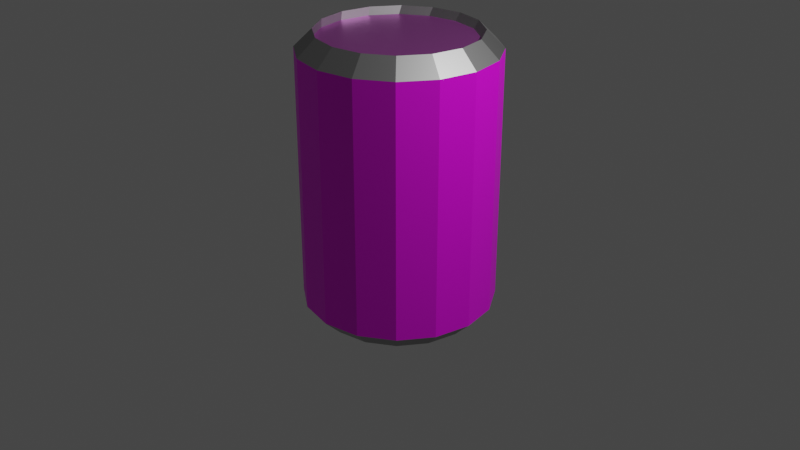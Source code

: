 # Source: soda_can.blend  (saved by Blender 2.93.20; exported with 4.5.12 LTS)
import bpy
from mathutils import Matrix  # noqa: F401  (used for matrix-valued properties, if any)

bpy.ops.wm.read_factory_settings(use_empty=True)
scene = bpy.context.scene
scene.name = 'Scene'

# ---- collections
col_collection = bpy.data.collections.new('Collection'); scene.collection.children.link(col_collection)

# ---- images (referenced by path relative to the original .blend; pixels are not part of the script)
import os
ASSET_DIR = os.environ.get("B2B_ASSET_DIR", "")  # directory of the original .blend (textures are referenced by path, not embedded)
HERE = os.path.dirname(os.path.abspath(__file__))  # packed textures are extracted next to this script under _unpacked/

def load_image(name, relpath, width, height, colorspace="sRGB"):
    """Load a texture the original file referenced (path relative to the .blend, or extracted next to this script)."""
    p = next((c for c in (os.path.join(HERE, relpath), os.path.join(ASSET_DIR, relpath)) if relpath and os.path.exists(c)), "")
    if p:
        img = bpy.data.images.load(p, check_existing=True)
        img.name = name
    else:  # same state as the original file: an image datablock whose file is absent (Cycles renders it pink)
        img = bpy.data.images.new(name, width, height)
        img.source = "FILE"
        img.filepath = "//" + (relpath or name)
    img.colorspace_settings.name = colorspace
    return img
img_cola_tex_png = load_image('cola-tex.png', 'cola-tex.png', 1024, 1024, 'sRGB')
img_cola_lid_alpha_png = load_image('cola-lid-alpha.png', 'cola-lid-alpha.png', 1024, 1024, 'sRGB')

# ---- materials (node trees are filled in below, after node groups)
mat_metal = bpy.data.materials.new('Metal')
mat_metal.use_transparent_shadow = False
mat_coke_label = bpy.data.materials.new('Coke Label')
mat_coke_label.use_transparent_shadow = False
mat_coke_lid = bpy.data.materials.new('Coke Lid')
mat_coke_lid.use_transparent_shadow = False

# ---- material node trees
mat_metal.use_nodes = True; mat_metal.node_tree.nodes.clear()
_N = mat_metal.node_tree.nodes; _L = mat_metal.node_tree.links
n0 = _N.new('ShaderNodeBsdfPrincipled'); n0.name = 'Principled BSDF'; n0.location = (10, 300)
n0.distribution = 'GGX'
n0.subsurface_method = 'BURLEY'
n0.inputs[0].default_value = (0.4, 0.4, 0.4, 1.0)
n0.inputs[1].default_value = 1.0
n0.inputs[2].default_value = 0.4883
n0.inputs[3].default_value = 1.45
n0.inputs[13].default_value = 0.0
n0.inputs[27].default_value = (0.0, 0.0, 0.0, 1.0)
n0.inputs[28].default_value = 1.0
n1 = _N.new('ShaderNodeOutputMaterial'); n1.name = 'Material Output'; n1.location = (300, 300)
_L.new(n0.outputs[0], n1.inputs[0])
n1.is_active_output = True
mat_coke_label.use_nodes = True; mat_coke_label.node_tree.nodes.clear()
_N = mat_coke_label.node_tree.nodes; _L = mat_coke_label.node_tree.links
n0 = _N.new('ShaderNodeOutputMaterial'); n0.name = 'Material Output'; n0.location = (300, 300)
n1 = _N.new('ShaderNodeBsdfPrincipled'); n1.name = 'Principled BSDF'; n1.location = (10, 300)
n1.distribution = 'GGX'
n1.subsurface_method = 'BURLEY'
n1.inputs[3].default_value = 1.45
n1.inputs[27].default_value = (0.0, 0.0, 0.0, 1.0)
n1.inputs[28].default_value = 1.0
n2 = _N.new('ShaderNodeMapping'); n2.name = 'Mapping'; n2.location = (-604, 201)
n2.width = 240
n2.inputs[1].default_value = (-3.725e-09, -0.2, 0.0)
n2.inputs[3].default_value = (1.0, 2.3, 2.5)
n3 = _N.new('ShaderNodeTexCoord'); n3.name = 'Texture Coordinate'; n3.location = (-804, 184)
n4 = _N.new('ShaderNodeTexImage'); n4.name = 'Image Texture'; n4.location = (-304, 172)
n4.image = img_cola_tex_png
n4.interpolation = 'Closest'
_L.new(n1.outputs[0], n0.inputs[0])
_L.new(n4.outputs[0], n1.inputs[0])
_L.new(n2.outputs[0], n4.inputs[0])
_L.new(n3.outputs[2], n2.inputs[0])
n0.is_active_output = True
mat_coke_lid.use_nodes = True; mat_coke_lid.node_tree.nodes.clear()
_N = mat_coke_lid.node_tree.nodes; _L = mat_coke_lid.node_tree.links
n0 = _N.new('ShaderNodeMapping'); n0.name = 'Mapping'; n0.location = (-852, 181)
n0.width = 240
n0.inputs[1].default_value = (-0.125, -0.125, 0.0)
n0.inputs[3].default_value = (2.5, 2.5, 1.0)
n1 = _N.new('ShaderNodeTexCoord'); n1.name = 'Texture Coordinate'; n1.location = (-1052, 164)
n2 = _N.new('ShaderNodeTexImage'); n2.name = 'Image Texture'; n2.location = (-552, 152)
n2.image = img_cola_lid_alpha_png
n2.interpolation = 'Closest'
n3 = _N.new('ShaderNodeOutputMaterial'); n3.name = 'Material Output'; n3.location = (651, 253)
n4 = _N.new('ShaderNodeBsdfPrincipled'); n4.name = 'Principled BSDF.001'; n4.location = (10, 300)
n4.width = 238
n4.distribution = 'GGX'
n4.subsurface_method = 'BURLEY'
n4.inputs[1].default_value = 1.0
n4.inputs[2].default_value = 0.4883
n4.inputs[3].default_value = 1.45
n4.inputs[13].default_value = 0.0
n4.inputs[27].default_value = (0.0, 0.0, 0.0, 1.0)
n4.inputs[28].default_value = 1.0
n5 = _N.new('ShaderNodeBsdfPrincipled'); n5.name = 'Principled BSDF.002'; n5.location = (411, -22)
n5.distribution = 'GGX'
n5.subsurface_method = 'BURLEY'
n5.inputs[0].default_value = (0.4, 0.4, 0.4, 1.0)
n5.inputs[1].default_value = 1.0
n5.inputs[2].default_value = 0.4883
n5.inputs[3].default_value = 1.45
n5.inputs[13].default_value = 0.0
n5.inputs[27].default_value = (0.0, 0.0, 0.0, 1.0)
n5.inputs[28].default_value = 1.0
n6 = _N.new('ShaderNodeMixShader'); n6.name = 'Mix Shader'; n6.location = (432, 213)
n6.inputs[0].default_value = 0.5567
_L.new(n0.outputs[0], n2.inputs[0])
_L.new(n1.outputs[2], n0.inputs[0])
_L.new(n6.outputs[0], n3.inputs[0])
_L.new(n2.outputs[0], n4.inputs[0])
_L.new(n5.outputs[0], n6.inputs[1])
_L.new(n4.outputs[0], n6.inputs[2])
n3.is_active_output = True

# ---- world
world_world = bpy.data.worlds.new('World'); scene.world = world_world
world_world.use_nodes = True; world_world.node_tree.nodes.clear()
_N = world_world.node_tree.nodes; _L = world_world.node_tree.links
n0 = _N.new('ShaderNodeOutputWorld'); n0.name = 'World Output'; n0.location = (300, 300)
n1 = _N.new('ShaderNodeBackground'); n1.name = 'Background'; n1.location = (10, 300)
n1.inputs[0].default_value = (0.05088, 0.05088, 0.05088, 1.0)
_L.new(n1.outputs[0], n0.inputs[0])
n0.is_active_output = True
world_world.color = (0.05088, 0.05088, 0.05088)
world_world.use_sun_shadow = False
world_world.sun_shadow_jitter_overblur = 0.0

# ---- cameras
cam_camera = bpy.data.cameras.new('Camera')
cam_camera.clip_end = 100.0
cam_camera.ortho_scale = 7.314

# ---- lights
light_light = bpy.data.lights.new('Light', 'POINT')
light_light.transmission_factor = 0.0
light_light.energy = 1000.0
light_light.shadow_soft_size = 0.1
light_light.shadow_maximum_resolution = 0.006
light_light.use_absolute_resolution = True

# ---- meshes
me_cylinder = bpy.data.meshes.new('Cylinder')
me_cylinder.from_pydata([(-2.608e-08, 0.8187, -1.0), (0.0, 1.0, -0.8222), (-2.235e-08, 0.8187, 1.976), (0.0, 1.0, 1.799), (0.3133, 0.7564, -1.0), (0.3827, 0.9239, -0.8222), (0.3133, 0.7564, 1.976), (0.3827, 0.9239, 1.799), (0.5789, 0.5789, -1.0), (0.7071, 0.7071, -0.8222), (0.5789, 0.5789, 1.976), (0.7071, 0.7071, 1.799), (0.7564, 0.3133, -1.0), (0.9239, 0.3827, -0.8222), (0.7564, 0.3133, 1.976), (0.9239, 0.3827, 1.799), (0.8187, -5.96e-08, -1.0), (1.0, -4.371e-08, -0.8222), (0.8187, -5.96e-08, 1.976), (1.0, -4.371e-08, 1.799), (0.7564, -0.3133, -1.0), (0.9239, -0.3827, -0.8222), (0.7564, -0.3133, 1.976), (0.9239, -0.3827, 1.799), (0.5789, -0.5789, -1.0), (0.7071, -0.7071, -0.8222), (0.5789, -0.5789, 1.976), (0.7071, -0.7071, 1.799), (0.3133, -0.7564, -1.0), (0.3827, -0.9239, -0.8222), (0.3133, -0.7564, 1.976), (0.3827, -0.9239, 1.799), (-6.333e-08, -0.8187, -1.0), (-8.742e-08, -1.0, -0.8222), (-6.333e-08, -0.8187, 1.976), (-8.742e-08, -1.0, 1.799), (-0.3133, -0.7564, -1.0), (-0.3827, -0.9239, -0.8222), (-0.3133, -0.7564, 1.976), (-0.3827, -0.9239, 1.799), (-0.5789, -0.5789, -1.0), (-0.7071, -0.7071, -0.8222), (-0.5789, -0.5789, 1.976), (-0.7071, -0.7071, 1.799), (-0.7564, -0.3133, -1.0), (-0.9239, -0.3827, -0.8222), (-0.7564, -0.3133, 1.976), (-0.9239, -0.3827, 1.799), (-0.8187, -1.118e-08, -1.0), (-1.0, 1.192e-08, -0.8222), (-0.8187, -1.49e-08, 1.976), (-1.0, 1.192e-08, 1.799), (-0.7564, 0.3133, -1.0), (-0.9239, 0.3827, -0.8222), (-0.7564, 0.3133, 1.976), (-0.9239, 0.3827, 1.799), (-0.5789, 0.5789, -1.0), (-0.7071, 0.7071, -0.8222), (-0.5789, 0.5789, 1.976), (-0.7071, 0.7071, 1.799), (-0.3133, 0.7564, -1.0), (-0.3827, 0.9239, -0.8222), (-0.3133, 0.7564, 1.976), (-0.3827, 0.9239, 1.799), (-0.01096, 0.7704, 1.896), (0.2932, 0.7099, 1.896), (0.5511, 0.5376, 1.896), (0.7234, 0.2797, 1.896), (0.7839, -0.02448, 1.896), (0.7234, -0.3286, 1.896), (0.5511, -0.5865, 1.896), (0.2932, -0.7588, 1.896), (-0.01096, -0.8193, 1.896), (-0.3151, -0.7588, 1.896), (-0.573, -0.5865, 1.896), (-0.7453, -0.3286, 1.896), (-0.8058, -0.02448, 1.896), (-0.7453, 0.2797, 1.896), (-0.573, 0.5376, 1.896), (-0.3151, 0.7099, 1.896), (0.1762, 0.5406, -0.9401), (-0.05172, 0.5859, -0.9401), (0.3693, 0.4115, -0.9401), (0.4984, 0.2184, -0.9401), (0.5438, -0.009524, -0.9401), (0.4984, -0.2374, -0.9401), (0.3693, -0.4306, -0.9401), (0.1762, -0.5597, -0.9401), (-0.05172, -0.605, -0.9401), (-0.2796, -0.5597, -0.9401), (-0.4728, -0.4306, -0.9401), (-0.6019, -0.2374, -0.9401), (-0.6472, -0.009524, -0.9401), (-0.6019, 0.2184, -0.9401), (-0.4728, 0.4115, -0.9401), (-0.2796, 0.5406, -0.9401)], [], [(61, 63, 3, 1), (9, 11, 15, 13), (13, 15, 19, 17), (17, 19, 23, 21), (21, 23, 27, 25), (25, 27, 31, 29), (29, 31, 35, 33), (33, 35, 39, 37), (37, 39, 43, 41), (41, 43, 47, 45), (45, 47, 51, 49), (49, 51, 55, 53), (53, 55, 59, 57), (57, 59, 63, 61), (5, 7, 11, 9), (30, 26, 70, 71), (1, 3, 7, 5), (1, 5, 4, 0), (7, 3, 2, 6), (5, 9, 8, 4), (11, 7, 6, 10), (9, 13, 12, 8), (15, 11, 10, 14), (13, 17, 16, 12), (19, 15, 14, 18), (17, 21, 20, 16), (23, 19, 18, 22), (21, 25, 24, 20), (27, 23, 22, 26), (25, 29, 28, 24), (31, 27, 26, 30), (29, 33, 32, 28), (35, 31, 30, 34), (33, 37, 36, 32), (39, 35, 34, 38), (37, 41, 40, 36), (43, 39, 38, 42), (41, 45, 44, 40), (47, 43, 42, 46), (45, 49, 48, 44), (51, 47, 46, 50), (49, 53, 52, 48), (55, 51, 50, 54), (53, 57, 56, 52), (59, 55, 54, 58), (57, 61, 60, 56), (63, 59, 58, 62), (61, 1, 0, 60), (3, 63, 62, 2), (36, 40, 90, 89), (65, 64, 79, 78, 77, 76, 75, 74, 73, 72, 71, 70, 69, 68, 67, 66), (2, 62, 79, 64), (50, 46, 75, 76), (6, 2, 64, 65), (26, 22, 69, 70), (46, 42, 74, 75), (22, 18, 68, 69), (42, 38, 73, 74), (62, 58, 78, 79), (18, 14, 67, 68), (38, 34, 72, 73), (58, 54, 77, 78), (14, 10, 66, 67), (34, 30, 71, 72), (54, 50, 76, 77), (10, 6, 65, 66), (81, 80, 82, 83, 84, 85, 86, 87, 88, 89, 90, 91, 92, 93, 94, 95), (56, 60, 95, 94), (12, 16, 84, 83), (32, 36, 89, 88), (52, 56, 94, 93), (8, 12, 83, 82), (28, 32, 88, 87), (48, 52, 93, 92), (4, 8, 82, 80), (0, 4, 80, 81), (24, 28, 87, 86), (44, 48, 92, 91), (60, 0, 81, 95), (20, 24, 86, 85), (40, 44, 91, 90), (16, 20, 85, 84)])
me_cylinder.polygons.foreach_set('material_index', [1, 1, 1, 1, 1, 1, 1, 1, 1, 1, 1, 1, 1, 1, 1, 0, 1, 0, 0, 0, 0, 0, 0, 0, 0, 0, 0, 0, 0, 0, 0, 0, 0, 0, 0, 0, 0, 0, 0, 0, 0, 0, 0, 0, 0, 0, 0, 0, 0, 0, 2, 0, 0, 0, 0, 0, 0, 0, 0, 0, 0, 0, 0, 0, 0, 0, 0, 0, 0, 0, 0, 0, 0, 0, 0, 0, 0, 0, 0, 0, 0, 0])
_uv = me_cylinder.uv_layers.new(name='UVMap')
_uv.uv.foreach_set('vector', [0.0625, 0.5445, 0.0625, 0.9555, 0.0, 0.9555, 0.0, 0.5445, 0.875, 0.5445, 0.875, 0.9555, 0.8125, 0.9555, 0.8125, 0.5445, 0.8125, 0.5445, 0.8125, 0.9555, 0.75, 0.9555, 0.75, 0.5445, 0.75, 0.5445, 0.75, 0.9555, 0.6875, 0.9555, 0.6875, 0.5445, 0.6875, 0.5445, 0.6875, 0.9555, 0.625, 0.9555, 0.625, 0.5445, 0.625, 0.5445, 0.625, 0.9555, 0.5625, 0.9555, 0.5625, 0.5445, 0.5625, 0.5445, 0.5625, 0.9555, 0.5, 0.9555, 0.5, 0.5445, 0.5, 0.5445, 0.5, 0.9555, 0.4375, 0.9555, 0.4375, 0.5445, 0.4375, 0.5445, 0.4375, 0.9555, 0.375, 0.9555, 0.375, 0.5445, 0.375, 0.5445, 0.375, 0.9555, 0.3125, 0.9555, 0.3125, 0.5445, 0.3125, 0.5445, 0.3125, 0.9555, 0.25, 0.9555, 0.25, 0.5445, 0.25, 0.5445, 0.25, 0.9555, 0.1875, 0.9555, 0.1875, 0.5445, 0.1875, 0.5445, 0.1875, 0.9555, 0.125, 0.9555, 0.125, 0.5445, 0.125, 0.5445, 0.125, 0.9555, 0.0625, 0.9555, 0.0625, 0.5445, 0.9375, 0.5445, 0.9375, 0.9555, 0.875, 0.9555, 0.875, 0.5445, 0.5682, 1.0, 0.6193, 1.0, 0.6193, 1.0, 0.5682, 1.0, 1.0, 0.5445, 1.0, 0.9555, 0.9375, 0.9555, 0.9375, 0.5445, 1.0, 0.5445, 0.9375, 0.5445, 0.9432, 0.5, 0.9943, 0.5, 0.9375, 0.9555, 1.0, 0.9555, 0.9943, 1.0, 0.9432, 1.0, 0.9375, 0.5445, 0.875, 0.5445, 0.8807, 0.5, 0.9318, 0.5, 0.875, 0.9555, 0.9375, 0.9555, 0.9318, 1.0, 0.8807, 1.0, 0.875, 0.5445, 0.8125, 0.5445, 0.8182, 0.5, 0.8693, 0.5, 0.8125, 0.9555, 0.875, 0.9555, 0.8693, 1.0, 0.8182, 1.0, 0.8125, 0.5445, 0.75, 0.5445, 0.7557, 0.5, 0.8068, 0.5, 0.75, 0.9555, 0.8125, 0.9555, 0.8068, 1.0, 0.7557, 1.0, 0.75, 0.5445, 0.6875, 0.5445, 0.6932, 0.5, 0.7443, 0.5, 0.6875, 0.9555, 0.75, 0.9555, 0.7443, 1.0, 0.6932, 1.0, 0.6875, 0.5445, 0.625, 0.5445, 0.6307, 0.5, 0.6818, 0.5, 0.625, 0.9555, 0.6875, 0.9555, 0.6818, 1.0, 0.6307, 1.0, 0.625, 0.5445, 0.5625, 0.5445, 0.5682, 0.5, 0.6193, 0.5, 0.5625, 0.9555, 0.625, 0.9555, 0.6193, 1.0, 0.5682, 1.0, 0.5625, 0.5445, 0.5, 0.5445, 0.5057, 0.5, 0.5568, 0.5, 0.5, 0.9555, 0.5625, 0.9555, 0.5568, 1.0, 0.5057, 1.0, 0.5, 0.5445, 0.4375, 0.5445, 0.4432, 0.5, 0.4943, 0.5, 0.4375, 0.9555, 0.5, 0.9555, 0.4943, 1.0, 0.4432, 1.0, 0.4375, 0.5445, 0.375, 0.5445, 0.3807, 0.5, 0.4318, 0.5, 0.375, 0.9555, 0.4375, 0.9555, 0.4318, 1.0, 0.3807, 1.0, 0.375, 0.5445, 0.3125, 0.5445, 0.3182, 0.5, 0.3693, 0.5, 0.3125, 0.9555, 0.375, 0.9555, 0.3693, 1.0, 0.3182, 1.0, 0.3125, 0.5445, 0.25, 0.5445, 0.2557, 0.5, 0.3068, 0.5, 0.25, 0.9555, 0.3125, 0.9555, 0.3068, 1.0, 0.2557, 1.0, 0.25, 0.5445, 0.1875, 0.5445, 0.1932, 0.5, 0.2443, 0.5, 0.1875, 0.9555, 0.25, 0.9555, 0.2443, 1.0, 0.1932, 1.0, 0.1875, 0.5445, 0.125, 0.5445, 0.1307, 0.5, 0.1818, 0.5, 0.125, 0.9555, 0.1875, 0.9555, 0.1818, 1.0, 0.1307, 1.0, 0.125, 0.5445, 0.0625, 0.5445, 0.06817, 0.5, 0.1193, 0.5, 0.0625, 0.9555, 0.125, 0.9555, 0.1193, 1.0, 0.06817, 1.0, 0.0625, 0.5445, 0.0, 0.5445, 0.005667, 0.5, 0.05683, 0.5, 0.0, 0.9555, 0.0625, 0.9555, 0.05683, 1.0, 0.005667, 1.0, 0.4318, 0.5, 0.3807, 0.5, 0.3807, 0.5, 0.4318, 0.5, 0.3252, 0.4315, 0.25, 0.4465, 0.1748, 0.4315, 0.1111, 0.3889, 0.06848, 0.3252, 0.05352, 0.25, 0.06848, 0.1748, 0.1111, 0.1111, 0.1748, 0.06848, 0.25, 0.05352, 0.3252, 0.06848, 0.3889, 0.1111, 0.4315, 0.1748, 0.4465, 0.25, 0.4315, 0.3252, 0.3889, 0.3889, 0.005667, 1.0, 0.05683, 1.0, 0.05683, 1.0, 0.005667, 1.0, 0.2557, 1.0, 0.3068, 1.0, 0.3068, 1.0, 0.2557, 1.0, 0.9432, 1.0, 0.9943, 1.0, 0.9943, 1.0, 0.9432, 1.0, 0.6307, 1.0, 0.6818, 1.0, 0.6818, 1.0, 0.6307, 1.0, 0.3182, 1.0, 0.3693, 1.0, 0.3693, 1.0, 0.3182, 1.0, 0.6932, 1.0, 0.7443, 1.0, 0.7443, 1.0, 0.6932, 1.0, 0.3807, 1.0, 0.4318, 1.0, 0.4318, 1.0, 0.3807, 1.0, 0.06817, 1.0, 0.1193, 1.0, 0.1193, 1.0, 0.06817, 1.0, 0.7557, 1.0, 0.8068, 1.0, 0.8068, 1.0, 0.7557, 1.0, 0.4432, 1.0, 0.4943, 1.0, 0.4943, 1.0, 0.4432, 1.0, 0.1307, 1.0, 0.1818, 1.0, 0.1818, 1.0, 0.1307, 1.0, 0.8182, 1.0, 0.8693, 1.0, 0.8693, 1.0, 0.8182, 1.0, 0.5057, 1.0, 0.5568, 1.0, 0.5568, 1.0, 0.5057, 1.0, 0.1932, 1.0, 0.2443, 1.0, 0.2443, 1.0, 0.1932, 1.0, 0.8807, 1.0, 0.9318, 1.0, 0.9318, 1.0, 0.8807, 1.0, 0.75, 0.4465, 0.8252, 0.4315, 0.8889, 0.3889, 0.9315, 0.3252, 0.9465, 0.25, 0.9315, 0.1748, 0.8889, 0.1111, 0.8252, 0.06848, 0.75, 0.05352, 0.6748, 0.06848, 0.6111, 0.1111, 0.5685, 0.1748, 0.5535, 0.25, 0.5685, 0.3252, 0.6111, 0.3889, 0.6748, 0.4315, 0.1193, 0.5, 0.06817, 0.5, 0.06817, 0.5, 0.1193, 0.5, 0.8068, 0.5, 0.7557, 0.5, 0.7557, 0.5, 0.8068, 0.5, 0.4943, 0.5, 0.4432, 0.5, 0.4432, 0.5, 0.4943, 0.5, 0.1818, 0.5, 0.1307, 0.5, 0.1307, 0.5, 0.1818, 0.5, 0.8693, 0.5, 0.8182, 0.5, 0.8182, 0.5, 0.8693, 0.5, 0.5568, 0.5, 0.5057, 0.5, 0.5057, 0.5, 0.5568, 0.5, 0.2443, 0.5, 0.1932, 0.5, 0.1932, 0.5, 0.2443, 0.5, 0.9318, 0.5, 0.8807, 0.5, 0.8807, 0.5, 0.9318, 0.5, 0.9943, 0.5, 0.9432, 0.5, 0.9432, 0.5, 0.9943, 0.5, 0.6193, 0.5, 0.5682, 0.5, 0.5682, 0.5, 0.6193, 0.5, 0.3068, 0.5, 0.2557, 0.5, 0.2557, 0.5, 0.3068, 0.5, 0.05683, 0.5, 0.005667, 0.5, 0.005667, 0.5, 0.05683, 0.5, 0.6818, 0.5, 0.6307, 0.5, 0.6307, 0.5, 0.6818, 0.5, 0.3693, 0.5, 0.3182, 0.5, 0.3182, 0.5, 0.3693, 0.5, 0.7443, 0.5, 0.6932, 0.5, 0.6932, 0.5, 0.7443, 0.5])
me_cylinder.materials.append(mat_metal)
me_cylinder.materials.append(mat_coke_label)
me_cylinder.materials.append(mat_coke_lid)
me_cylinder.use_remesh_fix_poles = True
me_cylinder.use_remesh_preserve_attributes = False
me_cylinder.update()

# ---- objects
ob_light = bpy.data.objects.new('Light', light_light)
ob_camera = bpy.data.objects.new('Camera', cam_camera)
ob_cylinder = bpy.data.objects.new('Cylinder', me_cylinder)

# ---- transforms, parenting, visibility, modifiers, constraints
ob_light.location = (4.076, 1.005, 5.904)
ob_light.rotation_euler = (0.6503, 0.05522, 1.866)
ob_light.lock_rotations_4d = False
ob_light.empty_display_type = 'ARROWS'
ob_light.color = (0.0, 0.0, 0.0, 0.0)
ob_light.lineart.crease_threshold = 0.0
ob_camera.location = (7.359, -6.926, 4.958)
ob_camera.rotation_euler = (1.109, 0.0, 0.8149)
ob_camera.lock_rotations_4d = False
ob_camera.empty_display_type = 'ARROWS'
ob_camera.color = (0.0, 0.0, 0.0, 0.0)
ob_camera.display_type = 'WIRE'
ob_camera.lineart.crease_threshold = 0.0
ob_cylinder.location = (0.0, 0.0, 0.0)

# ---- collection membership
col_collection.objects.link(ob_light)
col_collection.objects.link(ob_camera)
col_collection.objects.link(ob_cylinder)

# ---- scene / render settings (as saved in the file)
scene.camera = ob_camera
scene.frame_start = 1; scene.frame_end = 250; scene.frame_set(250)
scene.render.engine = 'BLENDER_EEVEE_NEXT'
scene.cycles.use_denoising = False
scene.cycles.samples = 128
scene.cycles.sampling_pattern = 'TABULATED_SOBOL'
scene.cycles.use_adaptive_sampling = False
scene.cycles.use_light_tree = False
scene.view_settings.view_transform = 'Filmic'
bpy.context.view_layer.update()
